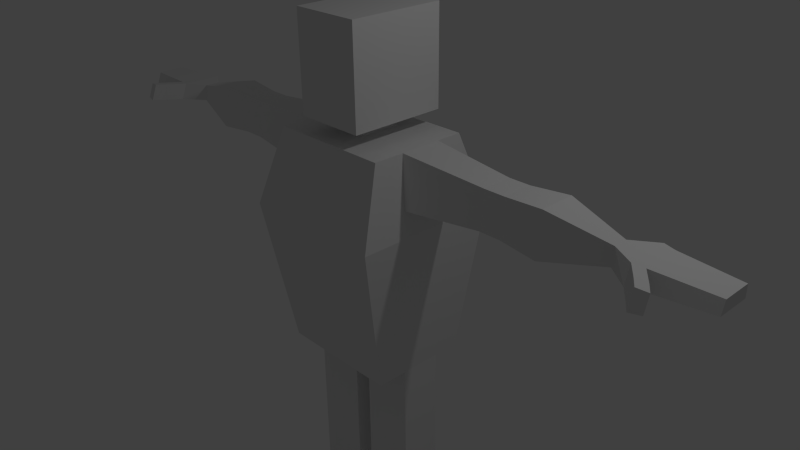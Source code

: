 # Source: personmodel.blend  (saved by Blender 2.70.0; exported with 4.5.12 LTS)
import bpy
from mathutils import Matrix  # noqa: F401  (used for matrix-valued properties, if any)

bpy.ops.wm.read_factory_settings(use_empty=True)
scene = bpy.context.scene
scene.name = 'Scene'

# ---- collections
col_collection_1 = bpy.data.collections.new('Collection 1'); scene.collection.children.link(col_collection_1)

# ---- world
world_world = bpy.data.worlds.new('World'); scene.world = world_world
world_world.color = (0.05088, 0.05088, 0.05088)
world_world.use_sun_shadow = False
world_world.sun_shadow_jitter_overblur = 0.0
world_world.cycles.sampling_method = 'MANUAL'
world_world.cycles.sample_map_resolution = 256

# ---- cameras
cam_camera = bpy.data.cameras.new('Camera')
cam_camera.clip_end = 100.0
cam_camera.lens = 35.0
cam_camera.sensor_width = 32.0
cam_camera.sensor_height = 18.0
cam_camera.ortho_scale = 7.314
cam_camera.dof.focus_distance = 0.0
cam_camera.dof.aperture_fstop = 128.0

# ---- lights
light_lamp = bpy.data.lights.new('Lamp', 'POINT')
light_lamp.transmission_factor = 0.0
light_lamp.cutoff_distance = 30.0
light_lamp.energy = 100.0
light_lamp.shadow_buffer_clip_start = 1.001
light_lamp.shadow_soft_size = 0.1
light_lamp.shadow_maximum_resolution = 0.006
light_lamp.use_absolute_resolution = True
light_lamp.cycles.use_multiple_importance_sampling = False

# ---- meshes
me_cube = bpy.data.meshes.new('Cube')
me_cube.from_pydata([(0.8329, 0.6658, -1.292), (0.8329, -0.6658, -1.292), (0.8329, 0.6658, 1.699), (0.8329, -0.6658, 1.699), (0.0, 0.6658, 1.699), (1.0, 1.0, 0.72), (0.0, 0.6658, -1.292), (0.8329, 0.3068, 1.699), (1.0, -1.0, 0.72), (0.8329, 0.3068, -1.292), (0.0, -0.6658, 1.699), (0.0, -0.6658, -1.292), (0.0, 1.0, 0.72), (1.0, 0.3068, 0.72), (0.0, -1.0, 0.72), (0.0, 0.3068, -1.292), (0.0, 0.3068, 1.699), (0.9445, 0.889, 1.045), (0.9445, -0.889, 1.045), (0.0, 0.889, 1.045), (0.9445, 0.3068, 1.045), (0.0, -0.889, 1.045), (0.8329, -0.2531, 1.699), (0.8329, -0.2531, -1.292), (1.0, -0.3801, 0.72), (0.0, -0.2531, -1.292), (0.0, -0.2531, 1.699), (0.9445, -0.3379, 1.045), (0.1251, 0.6658, 1.699), (0.4772, 0.6658, 1.699), (0.1251, -0.6658, -1.292), (0.4772, -0.6658, -1.292), (0.1251, 0.6658, -1.292), (0.4772, 0.6658, -1.292), (0.1251, -0.6658, 1.699), (0.4772, -0.6658, 1.699), (0.558, 1.0, 0.72), (0.1502, 1.0, 0.72), (0.1502, -1.0, 0.72), (0.558, -1.0, 0.72), (0.1251, 0.3068, -1.292), (0.4772, 0.3068, -1.292), (0.1251, 0.3068, 1.699), (0.4772, 0.3068, 1.699), (0.5312, 0.889, 1.045), (0.1418, 0.889, 1.045), (0.1418, -0.889, 1.045), (0.5312, -0.889, 1.045), (0.1251, -0.2531, -1.292), (0.4772, -0.2531, -1.292), (0.4772, -0.2531, 1.699), (0.1251, -0.2531, 1.699), (0.8329, 0.3068, -4.159), (0.8329, -0.2531, -4.159), (0.1251, 0.3068, -4.159), (0.4772, 0.3068, -4.159), (0.1251, -0.2531, -4.159), (0.4772, -0.2531, -4.159), (0.1251, -0.2531, -2.98), (0.1251, -0.2531, -2.792), (0.1251, -0.2531, -2.598), (0.1251, 0.3068, -2.598), (0.1251, 0.3068, -2.792), (0.1251, 0.3068, -2.98), (0.4772, -0.2531, -2.98), (0.4772, -0.2531, -2.792), (0.4772, -0.2531, -2.598), (0.4772, 0.3068, -2.598), (0.4772, 0.3068, -2.792), (0.4772, 0.3068, -2.98), (0.8329, -0.2531, -2.98), (0.8329, -0.2531, -2.792), (0.8329, -0.2531, -2.598), (0.8329, 0.3068, -2.98), (0.8329, 0.3068, -2.792), (0.8329, 0.3068, -2.598), (0.8329, 0.3068, -4.159), (0.8329, -0.2531, -4.159), (0.1251, 0.3068, -4.159), (0.4772, 0.3068, -4.159), (0.1251, -0.2531, -4.159), (0.4772, -0.2531, -4.159), (0.8329, 0.4433, -4.381), (0.8329, -0.2531, -4.381), (0.1251, 0.4433, -4.381), (0.4772, 0.4433, -4.381), (0.1251, -0.2531, -4.381), (0.4772, -0.2531, -4.381), (0.8329, -0.5849, -4.212), (0.1251, -0.5849, -4.212), (0.4772, -0.5849, -4.212), (0.8329, -0.5849, -4.378), (0.1251, -0.5849, -4.378), (0.4772, -0.5849, -4.378), (0.8329, -0.8074, -4.29), (0.1251, -0.8074, -4.29), (0.4772, -0.8074, -4.29), (0.8329, -0.8074, -4.378), (0.1251, -0.8074, -4.378), (0.4772, -0.8074, -4.378), (0.8329, 0.3068, 1.699), (0.9445, 0.3068, 1.045), (0.8329, -0.2531, 1.699), (0.9445, -0.3379, 1.045), (1.991, 0.2248, 1.61), (1.993, 0.2248, 1.134), (1.991, -0.1826, 1.61), (1.993, -0.2444, 1.134), (2.122, 0.2248, 1.61), (2.124, 0.2248, 1.134), (2.122, -0.1826, 1.61), (2.124, -0.2444, 1.134), (2.274, 0.2248, 1.61), (2.276, 0.2248, 1.134), (2.274, -0.1826, 1.61), (2.276, -0.2444, 1.134), (2.78, 0.2593, 1.648), (2.782, 0.2593, 1.097), (2.78, -0.2123, 1.648), (2.782, -0.2838, 1.097), (3.546, 0.1065, 1.482), (3.547, 0.1065, 1.263), (3.546, -0.08096, 1.482), (3.547, -0.1094, 1.263), (3.834, 0.3012, 1.482), (3.835, 0.3012, 1.263), (3.834, -0.2483, 1.482), (3.835, -0.3315, 1.263), (3.978, 0.2717, 1.471), (3.979, 0.2717, 1.274), (3.978, -0.2229, 1.471), (3.979, -0.2978, 1.274), (4.726, 0.2094, 1.449), (4.727, 0.2094, 1.298), (4.726, -0.1694, 1.449), (4.727, -0.2267, 1.298), (4.004, -0.4676, 1.482), (4.005, -0.5508, 1.263), (4.148, -0.4422, 1.471), (4.149, -0.5172, 1.274), (4.099, -0.5994, 1.482), (4.099, -0.6827, 1.263), (4.242, -0.5741, 1.471), (4.243, -0.649, 1.274), (0.0, 0.3068, 1.908), (0.0, -0.2531, 1.908), (0.1251, 0.3068, 1.908), (0.1251, -0.2531, 1.908), (0.0, 0.6782, 1.908), (0.0, -0.6245, 1.908), (0.2081, 0.6782, 1.908), (0.2081, -0.6245, 1.908), (0.0, 0.6782, 2.575), (0.0, -0.6245, 2.575), (0.2081, 0.6782, 2.575), (0.2081, -0.6245, 2.575), (0.0, 0.6782, 2.575), (0.0, -0.6245, 2.575), (0.2081, 0.6782, 2.575), (0.2081, -0.6245, 2.575), (0.0, 0.6782, 3.199), (0.0, -0.6245, 3.199), (0.2081, 0.6782, 3.199), (0.2081, -0.6245, 3.199), (0.4755, 0.6782, 1.908), (0.4755, -0.6245, 1.908), (0.4755, 0.6782, 2.575), (0.4755, -0.6245, 2.575), (0.4755, 0.6782, 2.575), (0.4755, -0.6245, 2.575), (0.4755, 0.6782, 3.199), (0.4755, -0.6245, 3.199)], [], [(36, 5, 0, 33), (24, 8, 1, 23), (41, 33, 0, 9), (44, 17, 5, 36), (5, 13, 9, 0), (17, 20, 13, 5), (27, 18, 8, 24), (38, 14, 11, 30), (46, 21, 14, 38), (64, 58, 56, 57), (51, 42, 146, 147), (42, 28, 4, 16), (29, 2, 17, 44), (2, 7, 20, 17), (22, 3, 18, 27), (34, 10, 21, 46), (13, 24, 23, 9), (20, 27, 24, 13), (31, 49, 23, 1), (34, 51, 26, 10), (22, 27, 103, 102), (12, 37, 32, 6), (37, 36, 33, 32), (15, 6, 32, 40), (40, 32, 33, 41), (19, 45, 37, 12), (45, 44, 36, 37), (8, 39, 31, 1), (39, 38, 30, 31), (18, 47, 39, 8), (47, 46, 38, 39), (25, 15, 40, 48), (58, 63, 54, 56), (22, 7, 43, 50), (50, 43, 42, 51), (7, 2, 29, 43), (43, 29, 28, 42), (4, 28, 45, 19), (28, 29, 44, 45), (3, 35, 47, 18), (35, 34, 46, 47), (11, 25, 48, 30), (30, 48, 49, 31), (3, 22, 50, 35), (35, 50, 51, 34), (57, 56, 80, 81), (56, 54, 78, 80), (63, 69, 55, 54), (70, 64, 57, 53), (73, 70, 53, 52), (69, 73, 52, 55), (49, 48, 60, 66), (66, 60, 59, 65), (65, 59, 58, 64), (48, 40, 61, 60), (60, 61, 62, 59), (59, 62, 63, 58), (40, 41, 67, 61), (61, 67, 68, 62), (62, 68, 69, 63), (23, 49, 66, 72), (72, 66, 65, 71), (71, 65, 64, 70), (9, 23, 72, 75), (75, 72, 71, 74), (74, 71, 70, 73), (41, 9, 75, 67), (67, 75, 74, 68), (68, 74, 73, 69), (86, 87, 93, 92), (80, 78, 84, 86), (54, 55, 79, 78), (53, 57, 81, 77), (52, 53, 77, 76), (55, 52, 76, 79), (87, 85, 82, 83), (86, 84, 85, 87), (78, 79, 85, 84), (83, 77, 88, 91), (76, 77, 83, 82), (79, 76, 82, 85), (92, 93, 99, 98), (91, 88, 94, 97), (87, 83, 91, 93), (80, 86, 92, 89), (81, 80, 89, 90), (77, 81, 90, 88), (96, 95, 98, 99), (94, 96, 99, 97), (93, 91, 97, 99), (89, 92, 98, 95), (90, 89, 95, 96), (88, 90, 96, 94), (102, 103, 107, 106), (7, 22, 102, 100), (27, 20, 101, 103), (20, 7, 100, 101), (106, 107, 111, 110), (100, 102, 106, 104), (103, 101, 105, 107), (101, 100, 104, 105), (110, 111, 115, 114), (104, 106, 110, 108), (107, 105, 109, 111), (105, 104, 108, 109), (114, 115, 119, 118), (108, 110, 114, 112), (111, 109, 113, 115), (109, 108, 112, 113), (118, 119, 123, 122), (112, 114, 118, 116), (115, 113, 117, 119), (113, 112, 116, 117), (122, 123, 127, 126), (116, 118, 122, 120), (119, 117, 121, 123), (117, 116, 120, 121), (127, 131, 139, 137), (120, 122, 126, 124), (123, 121, 125, 127), (121, 120, 124, 125), (130, 131, 135, 134), (124, 126, 130, 128), (127, 125, 129, 131), (125, 124, 128, 129), (132, 134, 135, 133), (128, 130, 134, 132), (131, 129, 133, 135), (129, 128, 132, 133), (137, 139, 143, 141), (130, 126, 136, 138), (131, 130, 138, 139), (126, 127, 137, 136), (140, 141, 143, 142), (138, 136, 140, 142), (139, 138, 142, 143), (136, 137, 141, 140), (147, 146, 150, 151), (42, 16, 144, 146), (26, 51, 147, 145), (163, 159, 169, 171), (146, 144, 148, 150), (145, 147, 151, 149), (155, 154, 158, 159), (150, 148, 152, 154), (149, 151, 155, 153), (158, 162, 170, 168), (154, 152, 156, 158), (153, 155, 159, 157), (163, 162, 160, 161), (158, 156, 160, 162), (157, 159, 163, 161), (165, 164, 166, 167), (169, 168, 170, 171), (162, 163, 171, 170), (159, 158, 168, 169), (150, 154, 166, 164), (155, 151, 165, 167), (154, 155, 167, 166), (151, 150, 164, 165)])
me_cube.use_remesh_preserve_volume = False
me_cube.use_remesh_preserve_attributes = False
me_cube.use_mirror_vertex_groups = False
me_cube.update()

# ---- objects
ob_cube = bpy.data.objects.new('Cube', me_cube)
ob_lamp = bpy.data.objects.new('Lamp', light_lamp)
ob_camera = bpy.data.objects.new('Camera', cam_camera)

# ---- transforms, parenting, visibility, modifiers, constraints
ob_cube.location = (0.0, 0.0, 0.0)
ob_cube.lineart.crease_threshold = 0.0
_m = ob_cube.modifiers.new('Mirror', 'MIRROR')
_m.use_clip = True
ob_lamp.location = (4.076, 1.005, 5.904)
ob_lamp.rotation_euler = (0.6503, 0.05522, 1.866)
ob_lamp.lock_rotations_4d = False
ob_lamp.empty_display_type = 'ARROWS'
ob_lamp.color = (0.0, 0.0, 0.0, 0.0)
ob_lamp.lineart.crease_threshold = 0.0
ob_camera.location = (7.481, -6.508, 5.344)
ob_camera.rotation_euler = (1.109, 0.01082, 0.8149)
ob_camera.lock_rotations_4d = False
ob_camera.empty_display_type = 'ARROWS'
ob_camera.color = (0.0, 0.0, 0.0, 0.0)
ob_camera.display_type = 'WIRE'
ob_camera.lineart.crease_threshold = 0.0

# ---- collection membership
col_collection_1.objects.link(ob_cube)
col_collection_1.objects.link(ob_lamp)
col_collection_1.objects.link(ob_camera)

# ---- scene / render settings (as saved in the file)
scene.camera = ob_camera
scene.frame_start = 1; scene.frame_end = 250; scene.frame_set(1)
scene.render.engine = 'BLENDER_EEVEE_NEXT'
scene.render.resolution_percentage = 50
scene.render.dither_intensity = 0.0
scene.cycles.use_denoising = False
scene.cycles.samples = 10
scene.cycles.sampling_pattern = 'TABULATED_SOBOL'
scene.cycles.light_sampling_threshold = 0.0
scene.cycles.use_adaptive_sampling = False
scene.cycles.use_light_tree = False
scene.cycles.blur_glossy = 0.0
scene.cycles.volume_bounces = 1
scene.cycles.pixel_filter_type = 'GAUSSIAN'
scene.cycles.sample_clamp_indirect = 0.0
scene.view_settings.view_transform = 'Standard'
bpy.context.view_layer.update()
